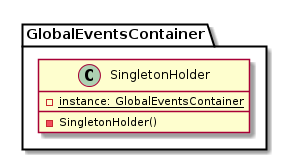

The diagram above was rendered by PlantUML. Its source (embedded in the PNG):
@startuml

    class GlobalEventsContainer.SingletonHolder {
        {static} -instance: GlobalEventsContainer
        -SingletonHolder()
    }

@enduml